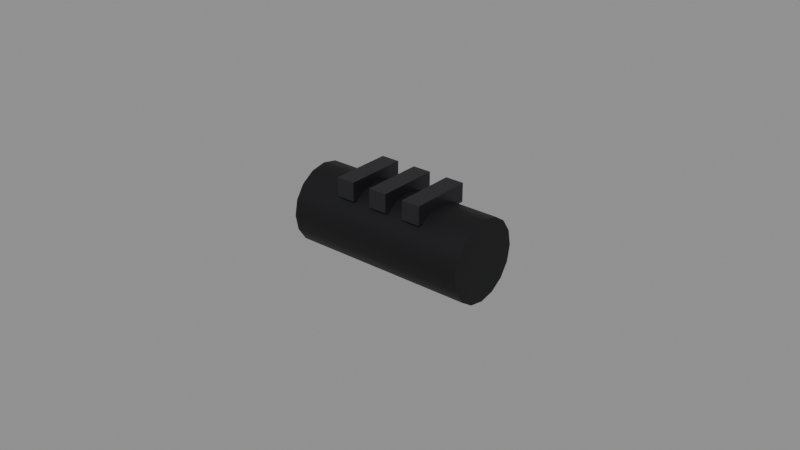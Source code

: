 # Source: SM_Compensator.blend  (saved by Blender 5.3.31; exported with 4.5.12 LTS)
import bpy
from mathutils import Matrix  # noqa: F401  (used for matrix-valued properties, if any)

bpy.ops.wm.read_factory_settings(use_empty=True)
scene = bpy.context.scene
scene.name = 'Scene'

# ---- materials (node trees are filled in below, after node groups)
mat_m_darksteel = bpy.data.materials.new('M_DarkSteel')
mat_m_darksteel.diffuse_color = (0.02, 0.02, 0.022, 1.0)
mat_m_steel = bpy.data.materials.new('M_Steel')
mat_m_steel.diffuse_color = (0.05, 0.05, 0.055, 1.0)

# ---- node groups
ng_smooth_by_angle = bpy.data.node_groups.new('Smooth by Angle', 'GeometryNodeTree')
_s = ng_smooth_by_angle.interface.new_socket(name='Mesh', in_out='OUTPUT', socket_type='NodeSocketGeometry')
_s = ng_smooth_by_angle.interface.new_socket(name='Mesh', in_out='INPUT', socket_type='NodeSocketGeometry')
_s = ng_smooth_by_angle.interface.new_socket(name='Angle', in_out='INPUT', socket_type='NodeSocketFloat')
_s.subtype = 'ANGLE'
_s.default_value = 0.5236
_s.min_value = 0.0
_s.max_value = 3.142
_s.description = 'Maximum face angle for smooth edges'
_s = ng_smooth_by_angle.interface.new_socket(name='Ignore Sharpness', in_out='INPUT', socket_type='NodeSocketBool')
_s.force_non_field = True
ng_smooth_by_angle.is_modifier = True
_N = ng_smooth_by_angle.nodes; _L = ng_smooth_by_angle.links
n0 = _N.new('GeometryNodeSetShadeSmooth'); n0.name = 'Set Shade Smooth'; n0.location = (120, -80)
n0.domain = 'EDGE'
n1 = _N.new('GeometryNodeSetShadeSmooth'); n1.name = 'Set Shade Smooth.001'; n1.location = (300, -80)
n2 = _N.new('NodeGroupOutput'); n2.name = 'Group Output'; n2.location = (480, -80)
n3 = _N.new('GeometryNodeInputMeshEdgeAngle'); n3.name = 'Edge Angle'; n3.location = (-440, -240)
n4 = _N.new('NodeGroupInput'); n4.name = 'Group Input'; n4.location = (-80, -80)
n5 = _N.new('GeometryNodeInputEdgeSmooth'); n5.name = 'Is Edge Smooth'; n5.location = (-260, -120)
n6 = _N.new('GeometryNodeInputShadeSmooth'); n6.name = 'Is Shade Smooth'; n6.location = (-440, -397)
n7 = _N.new('FunctionNodeCompare'); n7.name = 'Compare'; n7.location = (-260, -260)
n7.operation = 'LESS_EQUAL'
n8 = _N.new('FunctionNodeBooleanMath'); n8.name = 'Boolean Math.001'; n8.location = (-80, -260)
n9 = _N.new('NodeGroupInput'); n9.name = 'Group Input.001'; n9.location = (-440, -329)
n10 = _N.new('NodeGroupInput'); n10.name = 'Group Input.002'; n10.location = (-259, -189)
n11 = _N.new('FunctionNodeBooleanMath'); n11.name = 'Boolean Math'; n11.location = (-80, -149)
n11.operation = 'OR'
n12 = _N.new('FunctionNodeBooleanMath'); n12.name = 'Boolean Math.002'; n12.location = (-260, -380)
n12.operation = 'OR'
n13 = _N.new('NodeGroupInput'); n13.name = 'Group Input.003'; n13.location = (-440, -460)
_L.new(n3.outputs[0], n7.inputs[0])
_L.new(n1.outputs[0], n2.inputs[0])
_L.new(n9.outputs[1], n7.inputs[1])
_L.new(n7.outputs[0], n8.inputs[0])
_L.new(n4.outputs[0], n0.inputs[0])
_L.new(n0.outputs[0], n1.inputs[0])
_L.new(n8.outputs[0], n0.inputs[2])
_L.new(n10.outputs[2], n11.inputs[1])
_L.new(n5.outputs[0], n11.inputs[0])
_L.new(n11.outputs[0], n0.inputs[1])
_L.new(n13.outputs[2], n12.inputs[1])
_L.new(n6.outputs[0], n12.inputs[0])
_L.new(n12.outputs[0], n8.inputs[1])
n2.is_active_output = True

# ---- material node trees
mat_m_darksteel.use_nodes = True; mat_m_darksteel.node_tree.nodes.clear()
_N = mat_m_darksteel.node_tree.nodes; _L = mat_m_darksteel.node_tree.links
n0 = _N.new('ShaderNodeBsdfPrincipled'); n0.name = 'Principled BSDF'; n0.location = (-200, 100)
n0.inputs[0].default_value = (0.02, 0.02, 0.022, 1.0)
n0.inputs[1].default_value = 0.7
n0.inputs[2].default_value = 0.55
n0.inputs[10].default_value = 0.005
n1 = _N.new('ShaderNodeOutputMaterial'); n1.name = 'Material Output'; n1.location = (200, 100)
_L.new(n0.outputs[0], n1.inputs[0])
n1.is_active_output = True
mat_m_steel.use_nodes = True; mat_m_steel.node_tree.nodes.clear()
_N = mat_m_steel.node_tree.nodes; _L = mat_m_steel.node_tree.links
n0 = _N.new('ShaderNodeBsdfPrincipled'); n0.name = 'Principled BSDF'; n0.location = (-200, 100)
n0.inputs[0].default_value = (0.05, 0.05, 0.055, 1.0)
n0.inputs[1].default_value = 0.85
n0.inputs[2].default_value = 0.45
n0.inputs[10].default_value = 0.005
n1 = _N.new('ShaderNodeOutputMaterial'); n1.name = 'Material Output'; n1.location = (200, 100)
_L.new(n0.outputs[0], n1.inputs[0])
n1.is_active_output = True

# ---- meshes
me_sm_compensator = bpy.data.meshes.new('SM_Compensator')
me_sm_compensator.from_pydata([(-0.03, 0.013, 0.013), (0.03, 0.013, 0.013), (-0.03, 0.01201, 0.008025), (0.03, 0.01201, 0.008025), (-0.03, 0.009192, 0.003808), (0.03, 0.009192, 0.003808), (-0.03, 0.004975, 0.0009896), (0.03, 0.004975, 0.0009896), (-0.03, 0.0, 9.313e-10), (0.03, 0.0, -9.313e-10), (-0.03, -0.004975, 0.0009896), (0.03, -0.004975, 0.0009896), (-0.03, -0.009192, 0.003808), (0.03, -0.009192, 0.003808), (-0.03, -0.01201, 0.008025), (0.03, -0.01201, 0.008025), (-0.03, -0.013, 0.013), (0.03, -0.013, 0.013), (-0.03, -0.01201, 0.01797), (0.03, -0.01201, 0.01797), (-0.03, -0.009192, 0.02219), (0.03, -0.009192, 0.02219), (-0.03, -0.004975, 0.02501), (0.03, -0.004975, 0.02501), (-0.03, 0.0, 0.026), (0.03, 0.0, 0.026), (-0.03, 0.004975, 0.02501), (0.03, 0.004975, 0.02501), (-0.03, 0.009192, 0.02219), (0.03, 0.009192, 0.02219), (-0.03, 0.01201, 0.01797), (0.03, 0.01201, 0.01797), (-0.015, -0.01, 0.023), (-0.015, -0.01, 0.029), (-0.015, 0.01, 0.023), (-0.015, 0.01, 0.029), (-0.009, -0.01, 0.023), (-0.009, -0.01, 0.029), (-0.009, 0.01, 0.023), (-0.009, 0.01, 0.029), (-0.003, -0.01, 0.023), (-0.003, -0.01, 0.029), (-0.003, 0.01, 0.023), (-0.003, 0.01, 0.029), (0.003, -0.01, 0.023), (0.003, -0.01, 0.029), (0.003, 0.01, 0.023), (0.003, 0.01, 0.029), (0.009, -0.01, 0.023), (0.009, -0.01, 0.029), (0.009, 0.01, 0.023), (0.009, 0.01, 0.029), (0.015, -0.01, 0.023), (0.015, -0.01, 0.029), (0.015, 0.01, 0.023), (0.015, 0.01, 0.029)], [], [(0, 1, 3, 2), (2, 3, 5, 4), (4, 5, 7, 6), (6, 7, 9, 8), (8, 9, 11, 10), (10, 11, 13, 12), (12, 13, 15, 14), (14, 15, 17, 16), (16, 17, 19, 18), (18, 19, 21, 20), (20, 21, 23, 22), (22, 23, 25, 24), (24, 25, 27, 26), (26, 27, 29, 28), (3, 1, 31, 29, 27, 25, 23, 21, 19, 17, 15, 13, 11, 9, 7, 5), (28, 29, 31, 30), (30, 31, 1, 0), (0, 2, 4, 6, 8, 10, 12, 14, 16, 18, 20, 22, 24, 26, 28, 30), (32, 33, 35, 34), (34, 35, 39, 38), (38, 39, 37, 36), (36, 37, 33, 32), (34, 38, 36, 32), (39, 35, 33, 37), (40, 41, 43, 42), (42, 43, 47, 46), (46, 47, 45, 44), (44, 45, 41, 40), (42, 46, 44, 40), (47, 43, 41, 45), (48, 49, 51, 50), (50, 51, 55, 54), (54, 55, 53, 52), (52, 53, 49, 48), (50, 54, 52, 48), (55, 51, 49, 53)])
me_sm_compensator.polygons.foreach_set('use_smooth', [True] * 36)
me_sm_compensator.polygons.foreach_set('material_index', [0, 0, 0, 0, 0, 0, 0, 0, 0, 0, 0, 0, 0, 0, 0, 0, 0, 0, 1, 1, 1, 1, 1, 1, 1, 1, 1, 1, 1, 1, 1, 1, 1, 1, 1, 1])
_uv = me_sm_compensator.uv_layers.new(name='UVMap')
_uv.uv.foreach_set('vector', [1.0, 0.5, 1.0, 1.0, 0.9375, 1.0, 0.9375, 0.5, 0.9375, 0.5, 0.9375, 1.0, 0.875, 1.0, 0.875, 0.5, 0.875, 0.5, 0.875, 1.0, 0.8125, 1.0, 0.8125, 0.5, 0.8125, 0.5, 0.8125, 1.0, 0.75, 1.0, 0.75, 0.5, 0.75, 0.5, 0.75, 1.0, 0.6875, 1.0, 0.6875, 0.5, 0.6875, 0.5, 0.6875, 1.0, 0.625, 1.0, 0.625, 0.5, 0.625, 0.5, 0.625, 1.0, 0.5625, 1.0, 0.5625, 0.5, 0.5625, 0.5, 0.5625, 1.0, 0.5, 1.0, 0.5, 0.5, 0.5, 0.5, 0.5, 1.0, 0.4375, 1.0, 0.4375, 0.5, 0.4375, 0.5, 0.4375, 1.0, 0.375, 1.0, 0.375, 0.5, 0.375, 0.5, 0.375, 1.0, 0.3125, 1.0, 0.3125, 0.5, 0.3125, 0.5, 0.3125, 1.0, 0.25, 1.0, 0.25, 0.5, 0.25, 0.5, 0.25, 1.0, 0.1875, 1.0, 0.1875, 0.5, 0.1875, 0.5, 0.1875, 1.0, 0.125, 1.0, 0.125, 0.5, 0.3418, 0.4717, 0.25, 0.49, 0.1582, 0.4717, 0.08029, 0.4197, 0.02827, 0.3418, 0.01, 0.25, 0.02827, 0.1582, 0.08029, 0.08029, 0.1582, 0.02827, 0.25, 0.01, 0.3418, 0.02827, 0.4197, 0.08029, 0.4717, 0.1582, 0.49, 0.25, 0.4717, 0.3418, 0.4197, 0.4197, 0.125, 0.5, 0.125, 1.0, 0.0625, 1.0, 0.0625, 0.5, 0.0625, 0.5, 0.0625, 1.0, 0.0, 1.0, 0.0, 0.5, 0.75, 0.49, 0.8418, 0.4717, 0.9197, 0.4197, 0.9717, 0.3418, 0.99, 0.25, 0.9717, 0.1582, 0.9197, 0.08029, 0.8418, 0.02827, 0.75, 0.01, 0.6582, 0.02827, 0.5803, 0.08029, 0.5283, 0.1582, 0.51, 0.25, 0.5283, 0.3418, 0.5803, 0.4197, 0.6582, 0.4717, 0.375, 0.0, 0.625, 0.0, 0.625, 0.25, 0.375, 0.25, 0.375, 0.25, 0.625, 0.25, 0.625, 0.5, 0.375, 0.5, 0.375, 0.5, 0.625, 0.5, 0.625, 0.75, 0.375, 0.75, 0.375, 0.75, 0.625, 0.75, 0.625, 1.0, 0.375, 1.0, 0.125, 0.5, 0.375, 0.5, 0.375, 0.75, 0.125, 0.75, 0.625, 0.5, 0.875, 0.5, 0.875, 0.75, 0.625, 0.75, 0.375, 0.0, 0.625, 0.0, 0.625, 0.25, 0.375, 0.25, 0.375, 0.25, 0.625, 0.25, 0.625, 0.5, 0.375, 0.5, 0.375, 0.5, 0.625, 0.5, 0.625, 0.75, 0.375, 0.75, 0.375, 0.75, 0.625, 0.75, 0.625, 1.0, 0.375, 1.0, 0.125, 0.5, 0.375, 0.5, 0.375, 0.75, 0.125, 0.75, 0.625, 0.5, 0.875, 0.5, 0.875, 0.75, 0.625, 0.75, 0.375, 0.0, 0.625, 0.0, 0.625, 0.25, 0.375, 0.25, 0.375, 0.25, 0.625, 0.25, 0.625, 0.5, 0.375, 0.5, 0.375, 0.5, 0.625, 0.5, 0.625, 0.75, 0.375, 0.75, 0.375, 0.75, 0.625, 0.75, 0.625, 1.0, 0.375, 1.0, 0.125, 0.5, 0.375, 0.5, 0.375, 0.75, 0.125, 0.75, 0.625, 0.5, 0.875, 0.5, 0.875, 0.75, 0.625, 0.75])
me_sm_compensator.materials.append(mat_m_darksteel)
me_sm_compensator.materials.append(mat_m_steel)
me_sm_compensator.update()

# ---- objects
ob_sm_compensator = bpy.data.objects.new('SM_Compensator', me_sm_compensator)

# ---- transforms, parenting, visibility, modifiers, constraints
ob_sm_compensator.location = (0.0, 0.0, 0.0)
_m = ob_sm_compensator.modifiers.new('Smooth by Angle', 'NODES')
_m.node_group = ng_smooth_by_angle
_gi = [s.identifier for s in ng_smooth_by_angle.interface.items_tree if s.item_type == 'SOCKET' and s.in_out == 'INPUT']
_m[_gi[1]] = 0.6109  # 'Angle'
_m.use_pin_to_last = True
_m.show_group_selector = False

# ---- collection membership
scene.collection.objects.link(ob_sm_compensator)

# ---- scene / render settings (as saved in the file)
scene.frame_start = 1; scene.frame_end = 250; scene.frame_set(1)
scene.render.engine = 'BLENDER_EEVEE_NEXT'
scene.render.bake_bias = 0.0
scene.render.bake_samples = 0
scene.render.compositor_device = 'GPU'
scene.eevee.use_volume_custom_range = False
scene.eevee.fast_gi_thickness_near = 0.1
scene.eevee.fast_gi_thickness_far = 0.0
scene.eevee.ray_tracing_options.screen_trace_thickness = 0.1
bpy.context.view_layer.update()

# ---- added for rendering (the .blend has no active camera and no usable light): camera, sun + grey world if the file has none
cam_auto = bpy.data.cameras.new('AutoCamera')
cam_auto.lens = 50.0
cam_auto.sensor_width = 36.0
cam_auto.clip_end = 1000.0
ob_auto_camera = bpy.data.objects.new('AutoCamera', cam_auto)
scene.collection.objects.link(ob_auto_camera)
ob_auto_camera.location = (0.185045, -0.222054, 0.162536)
ob_auto_camera.rotation_euler = (1.09748, -7.21219e-08, 0.694738)
scene.camera = ob_auto_camera
light_auto_sun = bpy.data.lights.new('AutoSun', 'SUN')
light_auto_sun.energy = 3.0
light_auto_sun.angle = 0.0523599
ob_auto_sun = bpy.data.objects.new('AutoSun', light_auto_sun)
scene.collection.objects.link(ob_auto_sun)
ob_auto_sun.rotation_euler = (0.872665, 0.174533, 0.523599)
if scene.world is None:
    world_auto = bpy.data.worlds.new('AutoWorld')
    world_auto.color = (0.3, 0.3, 0.3)
    scene.world = world_auto
bpy.context.view_layer.update()
